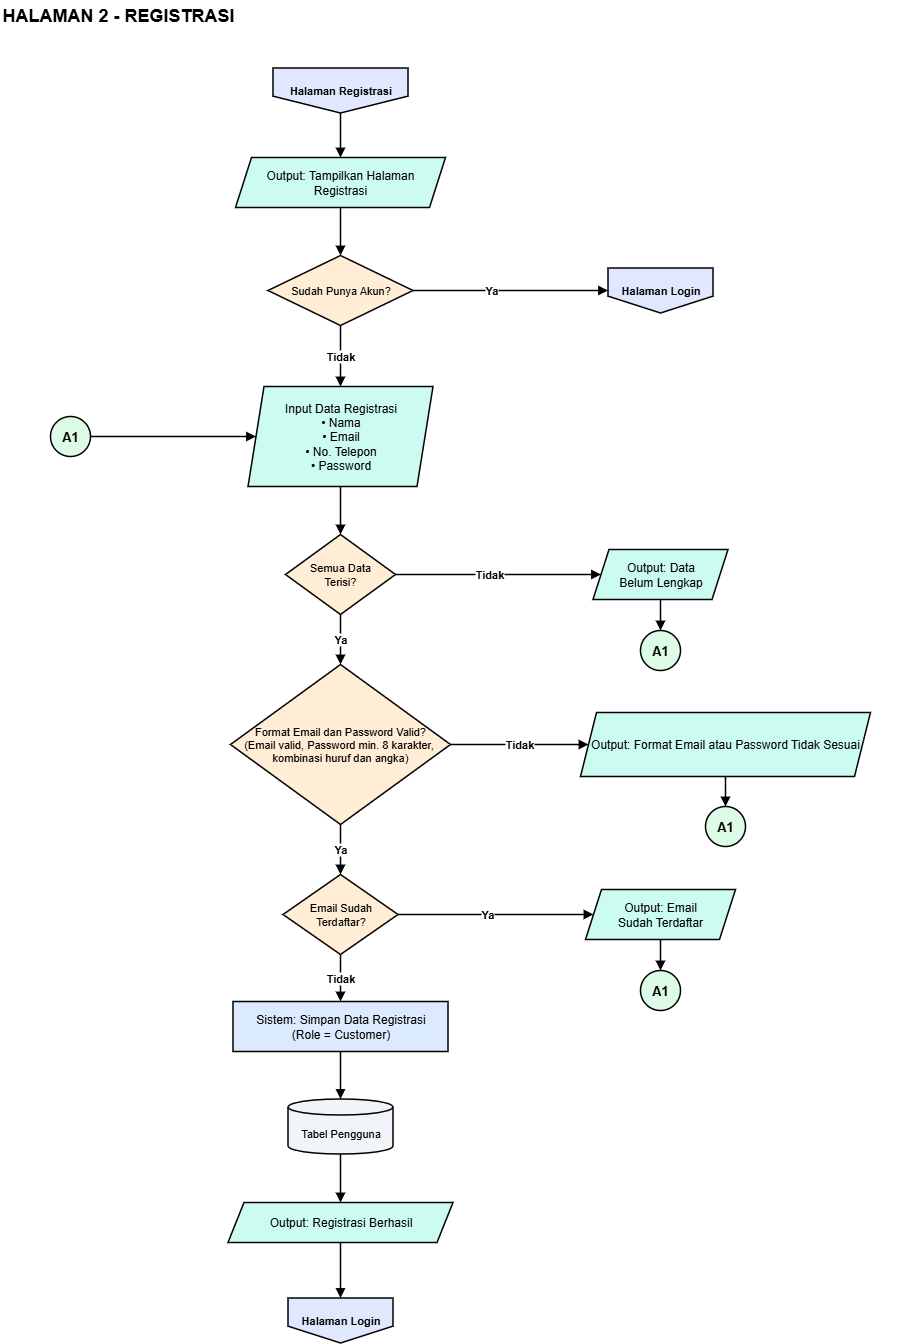

The diagram above was exported from draw.io. Its source (the exported page's mxGraphModel, read from the mxfile embedded in the PNG):
<mxGraphModel dx="1028" dy="707" grid="1" gridSize="10" guides="1" tooltips="1" connect="1" arrows="1" fold="1" page="1" pageScale="1" pageWidth="1000" pageHeight="1440" background="#FFFFFF" math="0" shadow="0">
  <root>
    <mxCell id="0" />
    <mxCell id="1" parent="0" />
    <mxCell id="title" value="HALAMAN 2 - REGISTRASI" style="text;html=1;align=left;verticalAlign=middle;whiteSpace=wrap;fontSize=18;fontStyle=1;fontColor=#000000;" parent="1" vertex="1">
      <mxGeometry x="40" y="20" width="920" height="30" as="geometry" />
    </mxCell>
    <mxCell id="src" value="Halaman Registrasi" style="shape=offPageConnector;whiteSpace=wrap;html=1;fillColor=#E0E7FF;strokeColor=#000000;fontSize=11;fontStyle=1;fontColor=#000000;strokeWidth=1.5;" parent="1" vertex="1">
      <mxGeometry x="312.5" y="87.5" width="135" height="45" as="geometry" />
    </mxCell>
    <mxCell id="tamp" value="Output: Tampilkan Halaman&lt;br&gt;Registrasi" style="shape=parallelogram;perimeter=parallelogramPerimeter;fixedSize=1;size=16;whiteSpace=wrap;html=1;fillColor=#CCFBF1;strokeColor=#000000;fontSize=12;fontColor=#000000;strokeWidth=1.5;" parent="1" vertex="1">
      <mxGeometry x="275" y="177" width="210" height="50" as="geometry" />
    </mxCell>
    <mxCell id="ds" value="Sudah Punya Akun?" style="rhombus;whiteSpace=wrap;html=1;fillColor=#FFEDD5;strokeColor=#000000;fontSize=11;fontColor=#000000;strokeWidth=1.5;" parent="1" vertex="1">
      <mxGeometry x="307.5" y="275" width="145" height="70" as="geometry" />
    </mxCell>
    <mxCell id="goL" value="Halaman Login" style="shape=offPageConnector;whiteSpace=wrap;html=1;fillColor=#E0E7FF;strokeColor=#000000;fontSize=11;fontStyle=1;fontColor=#000000;strokeWidth=1.5;" parent="1" vertex="1">
      <mxGeometry x="647.5" y="287.5" width="105" height="45" as="geometry" />
    </mxCell>
    <mxCell id="A1s" value="A1" style="ellipse;whiteSpace=wrap;html=1;aspect=fixed;fillColor=#DCFCE7;strokeColor=#000000;fontSize=13;fontStyle=1;fontColor=#000000;strokeWidth=1.5;" parent="1" vertex="1">
      <mxGeometry x="90" y="436" width="40" height="40" as="geometry" />
    </mxCell>
    <mxCell id="R1" value="Input Data Registrasi&lt;br&gt;• Nama&lt;br&gt;• Email&lt;br&gt;• No. Telepon&lt;br&gt;• Password" style="shape=parallelogram;perimeter=parallelogramPerimeter;fixedSize=1;size=16;whiteSpace=wrap;html=1;fillColor=#CCFBF1;strokeColor=#000000;fontSize=12;fontColor=#000000;strokeWidth=1.5;" parent="1" vertex="1">
      <mxGeometry x="287.5" y="406" width="185" height="100" as="geometry" />
    </mxCell>
    <mxCell id="R2" value="Semua Data&lt;br&gt;Terisi?" style="rhombus;whiteSpace=wrap;html=1;fillColor=#FFEDD5;strokeColor=#000000;fontSize=11;fontColor=#000000;strokeWidth=1.5;" parent="1" vertex="1">
      <mxGeometry x="325" y="554" width="110" height="80" as="geometry" />
    </mxCell>
    <mxCell id="err1" value="Output: Data&lt;br&gt;Belum Lengkap" style="shape=parallelogram;perimeter=parallelogramPerimeter;fixedSize=1;size=16;whiteSpace=wrap;html=1;fillColor=#CCFBF1;strokeColor=#000000;fontSize=12;fontColor=#000000;strokeWidth=1.5;" parent="1" vertex="1">
      <mxGeometry x="632.5" y="569" width="135" height="50" as="geometry" />
    </mxCell>
    <mxCell id="A1e1" value="A1" style="ellipse;whiteSpace=wrap;html=1;aspect=fixed;fillColor=#DCFCE7;strokeColor=#000000;fontSize=13;fontStyle=1;fontColor=#000000;strokeWidth=1.5;" parent="1" vertex="1">
      <mxGeometry x="680" y="650" width="40" height="40" as="geometry" />
    </mxCell>
    <mxCell id="R3" value="Email Sudah&lt;br&gt;Terdaftar?" style="rhombus;whiteSpace=wrap;html=1;fillColor=#FFEDD5;strokeColor=#000000;fontSize=11;fontColor=#000000;strokeWidth=1.5;" parent="1" vertex="1">
      <mxGeometry x="322.5" y="894" width="115" height="80" as="geometry" />
    </mxCell>
    <mxCell id="err2" value="Output: Email&lt;br&gt;Sudah Terdaftar" style="shape=parallelogram;perimeter=parallelogramPerimeter;fixedSize=1;size=16;whiteSpace=wrap;html=1;fillColor=#CCFBF1;strokeColor=#000000;fontSize=12;fontColor=#000000;strokeWidth=1.5;" parent="1" vertex="1">
      <mxGeometry x="625" y="909" width="150" height="50" as="geometry" />
    </mxCell>
    <mxCell id="A1e2" value="A1" style="ellipse;whiteSpace=wrap;html=1;aspect=fixed;fillColor=#DCFCE7;strokeColor=#000000;fontSize=13;fontStyle=1;fontColor=#000000;strokeWidth=1.5;" parent="1" vertex="1">
      <mxGeometry x="680" y="990" width="40" height="40" as="geometry" />
    </mxCell>
    <mxCell id="R4" value="Sistem: Simpan Data Registrasi&lt;br&gt;(Role = Customer)" style="rounded=0;whiteSpace=wrap;html=1;fillColor=#DBEAFE;strokeColor=#000000;fontSize=12;fontColor=#000000;strokeWidth=1.5;" parent="1" vertex="1">
      <mxGeometry x="272.5" y="1021" width="215" height="50" as="geometry" />
    </mxCell>
    <mxCell id="R5" value="Tabel Pengguna" style="shape=cylinder3;whiteSpace=wrap;html=1;boundedLbl=1;backgroundOutline=1;size=8;fillColor=#F1F5F9;strokeColor=#000000;fontSize=11;fontColor=#000000;strokeWidth=1.5;" parent="1" vertex="1">
      <mxGeometry x="327.5" y="1118.5" width="105" height="55" as="geometry" />
    </mxCell>
    <mxCell id="R6" value="Output: Registrasi Berhasil" style="shape=parallelogram;perimeter=parallelogramPerimeter;fixedSize=1;size=16;whiteSpace=wrap;html=1;fillColor=#CCFBF1;strokeColor=#000000;fontSize=12;fontColor=#000000;strokeWidth=1.5;" parent="1" vertex="1">
      <mxGeometry x="267.5" y="1222" width="225" height="40" as="geometry" />
    </mxCell>
    <mxCell id="o1" value="Halaman Login" style="shape=offPageConnector;whiteSpace=wrap;html=1;fillColor=#E0E7FF;strokeColor=#000000;fontSize=11;fontStyle=1;fontColor=#000000;strokeWidth=1.5;" parent="1" vertex="1">
      <mxGeometry x="327.5" y="1317.5" width="105" height="45" as="geometry" />
    </mxCell>
    <mxCell id="e0" value="" style="edgeStyle=orthogonalEdgeStyle;rounded=0;orthogonalLoop=1;jettySize=auto;html=1;endArrow=block;endFill=1;strokeColor=#000000;fontSize=11;fontStyle=1;labelBackgroundColor=#ffffff;exitX=0.5;exitY=1;exitDx=0;exitDy=0;entryX=0.5;entryY=0;entryDx=0;entryDy=0;strokeWidth=1.5;fontColor=#000000;" parent="1" source="src" target="tamp" edge="1">
      <mxGeometry relative="1" as="geometry" />
    </mxCell>
    <mxCell id="e1" value="" style="edgeStyle=orthogonalEdgeStyle;rounded=0;orthogonalLoop=1;jettySize=auto;html=1;endArrow=block;endFill=1;strokeColor=#000000;fontSize=11;fontStyle=1;labelBackgroundColor=#ffffff;exitX=0.5;exitY=1;exitDx=0;exitDy=0;entryX=0.5;entryY=0;entryDx=0;entryDy=0;strokeWidth=1.5;fontColor=#000000;" parent="1" source="tamp" target="ds" edge="1">
      <mxGeometry relative="1" as="geometry" />
    </mxCell>
    <mxCell id="e2" value="Ya" style="edgeStyle=orthogonalEdgeStyle;rounded=0;orthogonalLoop=1;jettySize=auto;html=1;endArrow=block;endFill=1;strokeColor=#000000;fontSize=11;fontStyle=1;labelBackgroundColor=#ffffff;exitX=1;exitY=0.5;exitDx=0;exitDy=0;entryX=0;entryY=0.5;entryDx=0;entryDy=0;strokeWidth=1.5;fontColor=#000000;" parent="1" source="ds" target="goL" edge="1">
      <mxGeometry x="-0.2" relative="1" as="geometry" />
    </mxCell>
    <mxCell id="e3" value="Tidak" style="edgeStyle=orthogonalEdgeStyle;rounded=0;orthogonalLoop=1;jettySize=auto;html=1;endArrow=block;endFill=1;strokeColor=#000000;fontSize=11;fontStyle=1;labelBackgroundColor=#ffffff;exitX=0.5;exitY=1;exitDx=0;exitDy=0;entryX=0.5;entryY=0;entryDx=0;entryDy=0;strokeWidth=1.5;fontColor=#000000;" parent="1" source="ds" target="R1" edge="1">
      <mxGeometry relative="1" as="geometry" />
    </mxCell>
    <mxCell id="e4" value="" style="edgeStyle=orthogonalEdgeStyle;rounded=0;orthogonalLoop=1;jettySize=auto;html=1;endArrow=block;endFill=1;strokeColor=#000000;fontSize=11;fontStyle=1;labelBackgroundColor=#ffffff;exitX=1;exitY=0.5;exitDx=0;exitDy=0;entryX=0;entryY=0.5;entryDx=0;entryDy=0;strokeWidth=1.5;fontColor=#000000;" parent="1" source="A1s" target="R1" edge="1">
      <mxGeometry relative="1" as="geometry" />
    </mxCell>
    <mxCell id="e5" value="" style="edgeStyle=orthogonalEdgeStyle;rounded=0;orthogonalLoop=1;jettySize=auto;html=1;endArrow=block;endFill=1;strokeColor=#000000;fontSize=11;fontStyle=1;labelBackgroundColor=#ffffff;exitX=0.5;exitY=1;exitDx=0;exitDy=0;entryX=0.5;entryY=0;entryDx=0;entryDy=0;strokeWidth=1.5;fontColor=#000000;" parent="1" source="R1" target="R2" edge="1">
      <mxGeometry relative="1" as="geometry" />
    </mxCell>
    <mxCell id="e6" value="Tidak" style="edgeStyle=orthogonalEdgeStyle;rounded=0;orthogonalLoop=1;jettySize=auto;html=1;endArrow=block;endFill=1;strokeColor=#000000;fontSize=11;fontStyle=1;labelBackgroundColor=#ffffff;exitX=1;exitY=0.5;exitDx=0;exitDy=0;entryX=0;entryY=0.5;entryDx=0;entryDy=0;strokeWidth=1.5;fontColor=#000000;" parent="1" source="R2" target="err1" edge="1">
      <mxGeometry x="-0.086" relative="1" as="geometry" />
    </mxCell>
    <mxCell id="e7" value="" style="edgeStyle=orthogonalEdgeStyle;rounded=0;orthogonalLoop=1;jettySize=auto;html=1;endArrow=block;endFill=1;strokeColor=#000000;fontSize=11;fontStyle=1;labelBackgroundColor=#ffffff;exitX=0.5;exitY=1;exitDx=0;exitDy=0;entryX=0.5;entryY=0;entryDx=0;entryDy=0;strokeWidth=1.5;fontColor=#000000;" parent="1" source="err1" target="A1e1" edge="1">
      <mxGeometry relative="1" as="geometry" />
    </mxCell>
    <mxCell id="e8" value="Ya" style="edgeStyle=orthogonalEdgeStyle;rounded=0;orthogonalLoop=1;jettySize=auto;html=1;endArrow=block;endFill=1;strokeColor=#000000;fontSize=11;fontStyle=1;labelBackgroundColor=#ffffff;strokeWidth=1.5;fontColor=#000000;exitX=0.5;exitY=1;exitDx=0;exitDy=0;entryX=0.5;entryY=0;entryDx=0;entryDy=0;" parent="1" source="R2" target="Rf" edge="1">
      <mxGeometry relative="1" as="geometry" />
    </mxCell>
    <mxCell id="e9" value="Ya" style="edgeStyle=orthogonalEdgeStyle;rounded=0;orthogonalLoop=1;jettySize=auto;html=1;endArrow=block;endFill=1;strokeColor=#000000;fontSize=11;fontStyle=1;labelBackgroundColor=#ffffff;exitX=1;exitY=0.5;exitDx=0;exitDy=0;entryX=0;entryY=0.5;entryDx=0;entryDy=0;strokeWidth=1.5;fontColor=#000000;" parent="1" source="R3" target="err2" edge="1">
      <mxGeometry x="-0.086" relative="1" as="geometry" />
    </mxCell>
    <mxCell id="e10" value="" style="edgeStyle=orthogonalEdgeStyle;rounded=0;orthogonalLoop=1;jettySize=auto;html=1;endArrow=block;endFill=1;strokeColor=#000000;fontSize=11;fontStyle=1;labelBackgroundColor=#ffffff;exitX=0.5;exitY=1;exitDx=0;exitDy=0;entryX=0.5;entryY=0;entryDx=0;entryDy=0;strokeWidth=1.5;fontColor=#000000;" parent="1" source="err2" target="A1e2" edge="1">
      <mxGeometry relative="1" as="geometry" />
    </mxCell>
    <mxCell id="e11" value="Tidak" style="edgeStyle=orthogonalEdgeStyle;rounded=0;orthogonalLoop=1;jettySize=auto;html=1;endArrow=block;endFill=1;strokeColor=#000000;fontSize=11;fontStyle=1;labelBackgroundColor=#ffffff;exitX=0.5;exitY=1;exitDx=0;exitDy=0;entryX=0.5;entryY=0;entryDx=0;entryDy=0;strokeWidth=1.5;fontColor=#000000;" parent="1" source="R3" target="R4" edge="1">
      <mxGeometry relative="1" as="geometry" />
    </mxCell>
    <mxCell id="e12" value="" style="edgeStyle=orthogonalEdgeStyle;rounded=0;orthogonalLoop=1;jettySize=auto;html=1;endArrow=block;endFill=1;strokeColor=#000000;fontSize=11;fontStyle=1;labelBackgroundColor=#ffffff;exitX=0.5;exitY=1;exitDx=0;exitDy=0;entryX=0.5;entryY=0;entryDx=0;entryDy=0;strokeWidth=1.5;fontColor=#000000;" parent="1" source="R4" target="R5" edge="1">
      <mxGeometry relative="1" as="geometry" />
    </mxCell>
    <mxCell id="e13" value="" style="edgeStyle=orthogonalEdgeStyle;rounded=0;orthogonalLoop=1;jettySize=auto;html=1;endArrow=block;endFill=1;strokeColor=#000000;fontSize=11;fontStyle=1;labelBackgroundColor=#ffffff;exitX=0.5;exitY=1;exitDx=0;exitDy=0;entryX=0.5;entryY=0;entryDx=0;entryDy=0;strokeWidth=1.5;fontColor=#000000;" parent="1" source="R5" target="R6" edge="1">
      <mxGeometry relative="1" as="geometry" />
    </mxCell>
    <mxCell id="e14" value="" style="edgeStyle=orthogonalEdgeStyle;rounded=0;orthogonalLoop=1;jettySize=auto;html=1;endArrow=block;endFill=1;strokeColor=#000000;fontSize=11;fontStyle=1;labelBackgroundColor=#ffffff;exitX=0.5;exitY=1;exitDx=0;exitDy=0;entryX=0.5;entryY=0;entryDx=0;entryDy=0;strokeWidth=1.5;fontColor=#000000;" parent="1" source="R6" target="o1" edge="1">
      <mxGeometry relative="1" as="geometry" />
    </mxCell>
    <mxCell id="Rf" value="Format Email dan Password Valid?&lt;br&gt;(Email valid, Password min. 8 karakter,&amp;nbsp;&lt;div&gt;kombinasi huruf dan angka)&lt;/div&gt;" style="rhombus;whiteSpace=wrap;html=1;fillColor=#FFEDD5;strokeColor=#000000;fontSize=11;fontColor=#000000;strokeWidth=1.5;" parent="1" vertex="1">
      <mxGeometry x="270" y="684" width="220" height="160" as="geometry" />
    </mxCell>
    <mxCell id="errF" value="Output: Format Email atau Password Tidak Sesuai" style="shape=parallelogram;perimeter=parallelogramPerimeter;fixedSize=1;size=16;whiteSpace=wrap;html=1;fillColor=#CCFBF1;strokeColor=#000000;fontSize=12;fontColor=#000000;strokeWidth=1.5;" parent="1" vertex="1">
      <mxGeometry x="620" y="732" width="290" height="64" as="geometry" />
    </mxCell>
    <mxCell id="A1e3" value="A1" style="ellipse;whiteSpace=wrap;html=1;aspect=fixed;fillColor=#DCFCE7;strokeColor=#000000;fontSize=13;fontStyle=1;fontColor=#000000;strokeWidth=1.5;" parent="1" vertex="1">
      <mxGeometry x="745" y="826" width="40" height="40" as="geometry" />
    </mxCell>
    <mxCell id="z1" value="Ya" style="edgeStyle=orthogonalEdgeStyle;rounded=0;orthogonalLoop=1;jettySize=auto;html=1;endArrow=block;endFill=1;strokeColor=#000000;fontSize=11;fontStyle=1;labelBackgroundColor=#ffffff;strokeWidth=1.5;fontColor=#000000;exitX=0.5;exitY=1;exitDx=0;exitDy=0;entryX=0.5;entryY=0;entryDx=0;entryDy=0;" parent="1" source="Rf" target="R3" edge="1">
      <mxGeometry relative="1" as="geometry" />
    </mxCell>
    <mxCell id="z2" value="Tidak" style="edgeStyle=orthogonalEdgeStyle;rounded=0;orthogonalLoop=1;jettySize=auto;html=1;endArrow=block;endFill=1;strokeColor=#000000;fontSize=11;fontStyle=1;labelBackgroundColor=#ffffff;strokeWidth=1.5;fontColor=#000000;exitX=1;exitY=0.5;exitDx=0;exitDy=0;entryX=0;entryY=0.5;entryDx=0;entryDy=0;" parent="1" source="Rf" target="errF" edge="1">
      <mxGeometry relative="1" as="geometry" />
    </mxCell>
    <mxCell id="z3" value="" style="edgeStyle=orthogonalEdgeStyle;rounded=0;orthogonalLoop=1;jettySize=auto;html=1;endArrow=block;endFill=1;strokeColor=#000000;fontSize=11;fontStyle=1;labelBackgroundColor=#ffffff;strokeWidth=1.5;fontColor=#000000;exitX=0.5;exitY=1;exitDx=0;exitDy=0;entryX=0.5;entryY=0;entryDx=0;entryDy=0;" parent="1" source="errF" target="A1e3" edge="1">
      <mxGeometry relative="1" as="geometry" />
    </mxCell>
  </root>
</mxGraphModel>